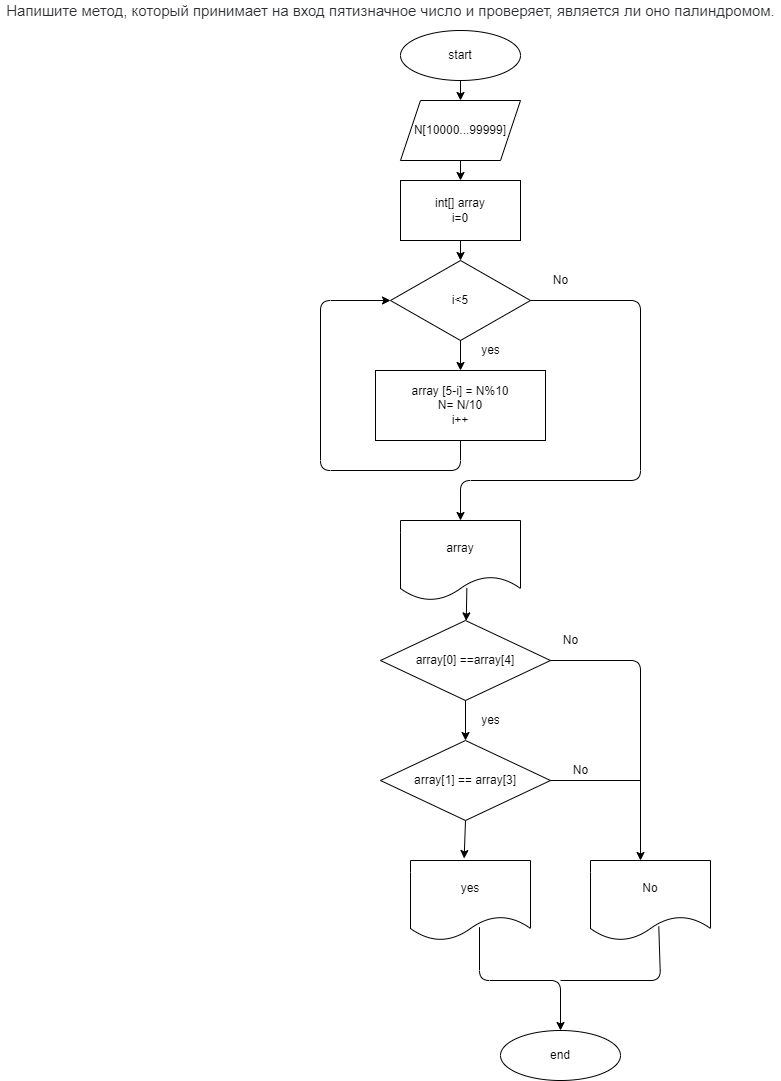

The diagram above was exported from draw.io. Its source (the exported page's mxGraphModel, read from the mxfile embedded in the PNG):
<mxGraphModel dx="1391" dy="304" grid="1" gridSize="10" guides="1" tooltips="1" connect="1" arrows="1" fold="1" page="1" pageScale="1" pageWidth="827" pageHeight="1169" math="0" shadow="0">
  <root>
    <mxCell id="0" />
    <mxCell id="1" parent="0" />
    <mxCell id="2" value="&lt;span style=&quot;color: rgb(44 , 45 , 48) ; font-family: &amp;#34;roboto&amp;#34; , &amp;#34;san francisco&amp;#34; , &amp;#34;helvetica neue&amp;#34; , &amp;#34;helvetica&amp;#34; , &amp;#34;arial&amp;#34; ; font-size: 15px ; background-color: rgb(255 , 255 , 255)&quot;&gt;Напишите метод, который принимает на вход пятизначное число и проверяет, является ли оно палиндромом.&lt;/span&gt;" style="text;html=1;align=center;verticalAlign=middle;resizable=0;points=[];autosize=1;strokeColor=none;fillColor=none;" vertex="1" parent="1">
      <mxGeometry x="-200" y="20" width="780" height="20" as="geometry" />
    </mxCell>
    <mxCell id="3" value="start" style="ellipse;whiteSpace=wrap;html=1;" vertex="1" parent="1">
      <mxGeometry x="200" y="50" width="120" height="50" as="geometry" />
    </mxCell>
    <mxCell id="4" value="N[10000...99999]" style="shape=parallelogram;perimeter=parallelogramPerimeter;whiteSpace=wrap;html=1;fixedSize=1;" vertex="1" parent="1">
      <mxGeometry x="200" y="120" width="120" height="60" as="geometry" />
    </mxCell>
    <mxCell id="5" value="" style="endArrow=classic;html=1;exitX=0.5;exitY=1;exitDx=0;exitDy=0;entryX=0.5;entryY=0;entryDx=0;entryDy=0;" edge="1" parent="1" source="3" target="4">
      <mxGeometry width="50" height="50" relative="1" as="geometry">
        <mxPoint x="270" y="240" as="sourcePoint" />
        <mxPoint x="320" y="190" as="targetPoint" />
      </mxGeometry>
    </mxCell>
    <mxCell id="6" value="int[] array&lt;br&gt;i=0" style="rounded=0;whiteSpace=wrap;html=1;" vertex="1" parent="1">
      <mxGeometry x="200" y="200" width="120" height="60" as="geometry" />
    </mxCell>
    <mxCell id="7" value="" style="endArrow=classic;html=1;exitX=0.5;exitY=1;exitDx=0;exitDy=0;entryX=0.5;entryY=0;entryDx=0;entryDy=0;" edge="1" parent="1" source="4" target="6">
      <mxGeometry width="50" height="50" relative="1" as="geometry">
        <mxPoint x="270" y="240" as="sourcePoint" />
        <mxPoint x="320" y="190" as="targetPoint" />
      </mxGeometry>
    </mxCell>
    <mxCell id="8" value="i&amp;lt;5" style="rhombus;whiteSpace=wrap;html=1;" vertex="1" parent="1">
      <mxGeometry x="190" y="280" width="140" height="80" as="geometry" />
    </mxCell>
    <mxCell id="9" value="" style="endArrow=classic;html=1;exitX=0.5;exitY=1;exitDx=0;exitDy=0;entryX=0.5;entryY=0;entryDx=0;entryDy=0;" edge="1" parent="1" source="6" target="8">
      <mxGeometry width="50" height="50" relative="1" as="geometry">
        <mxPoint x="270" y="330" as="sourcePoint" />
        <mxPoint x="320" y="280" as="targetPoint" />
      </mxGeometry>
    </mxCell>
    <mxCell id="10" value="" style="endArrow=classic;html=1;exitX=0.5;exitY=1;exitDx=0;exitDy=0;" edge="1" parent="1" source="8">
      <mxGeometry width="50" height="50" relative="1" as="geometry">
        <mxPoint x="270" y="430" as="sourcePoint" />
        <mxPoint x="260" y="390" as="targetPoint" />
      </mxGeometry>
    </mxCell>
    <mxCell id="13" value="array [5-i] = N%10&lt;br&gt;N= N/10&lt;br&gt;i++" style="rounded=0;whiteSpace=wrap;html=1;" vertex="1" parent="1">
      <mxGeometry x="175" y="390" width="170" height="70" as="geometry" />
    </mxCell>
    <mxCell id="14" value="" style="endArrow=classic;html=1;exitX=0.5;exitY=1;exitDx=0;exitDy=0;entryX=0;entryY=0.5;entryDx=0;entryDy=0;" edge="1" parent="1" source="13" target="8">
      <mxGeometry width="50" height="50" relative="1" as="geometry">
        <mxPoint x="270" y="420" as="sourcePoint" />
        <mxPoint x="90" y="410" as="targetPoint" />
        <Array as="points">
          <mxPoint x="260" y="490" />
          <mxPoint x="120" y="490" />
          <mxPoint x="120" y="320" />
        </Array>
      </mxGeometry>
    </mxCell>
    <mxCell id="15" value="yes" style="text;html=1;align=center;verticalAlign=middle;resizable=0;points=[];autosize=1;strokeColor=none;fillColor=none;" vertex="1" parent="1">
      <mxGeometry x="275" y="360" width="30" height="20" as="geometry" />
    </mxCell>
    <mxCell id="16" value="" style="endArrow=classic;html=1;exitX=1;exitY=0.5;exitDx=0;exitDy=0;" edge="1" parent="1" source="8">
      <mxGeometry width="50" height="50" relative="1" as="geometry">
        <mxPoint x="270" y="420" as="sourcePoint" />
        <mxPoint x="260" y="540" as="targetPoint" />
        <Array as="points">
          <mxPoint x="440" y="320" />
          <mxPoint x="440" y="500" />
          <mxPoint x="260" y="500" />
        </Array>
      </mxGeometry>
    </mxCell>
    <mxCell id="17" value="No" style="text;html=1;align=center;verticalAlign=middle;resizable=0;points=[];autosize=1;strokeColor=none;fillColor=none;" vertex="1" parent="1">
      <mxGeometry x="345" y="290" width="30" height="20" as="geometry" />
    </mxCell>
    <mxCell id="18" value="array" style="shape=document;whiteSpace=wrap;html=1;boundedLbl=1;" vertex="1" parent="1">
      <mxGeometry x="200" y="540" width="120" height="80" as="geometry" />
    </mxCell>
    <mxCell id="19" value="" style="endArrow=classic;html=1;exitX=0.553;exitY=0.842;exitDx=0;exitDy=0;exitPerimeter=0;" edge="1" parent="1" source="18" target="20">
      <mxGeometry width="50" height="50" relative="1" as="geometry">
        <mxPoint x="270" y="630" as="sourcePoint" />
        <mxPoint x="266" y="640" as="targetPoint" />
      </mxGeometry>
    </mxCell>
    <mxCell id="20" value="array[0] ==array[4]" style="rhombus;whiteSpace=wrap;html=1;" vertex="1" parent="1">
      <mxGeometry x="180" y="640" width="170" height="80" as="geometry" />
    </mxCell>
    <mxCell id="21" value="" style="endArrow=classic;html=1;exitX=0.5;exitY=1;exitDx=0;exitDy=0;" edge="1" parent="1" source="20">
      <mxGeometry width="50" height="50" relative="1" as="geometry">
        <mxPoint x="270" y="730" as="sourcePoint" />
        <mxPoint x="265" y="760" as="targetPoint" />
      </mxGeometry>
    </mxCell>
    <mxCell id="22" value="array[1] == array[3]" style="rhombus;whiteSpace=wrap;html=1;" vertex="1" parent="1">
      <mxGeometry x="180" y="760" width="170" height="80" as="geometry" />
    </mxCell>
    <mxCell id="23" value="yes" style="shape=document;whiteSpace=wrap;html=1;boundedLbl=1;" vertex="1" parent="1">
      <mxGeometry x="210" y="880" width="120" height="80" as="geometry" />
    </mxCell>
    <mxCell id="24" value="" style="endArrow=classic;html=1;exitX=0.5;exitY=1;exitDx=0;exitDy=0;entryX=0.447;entryY=-0.025;entryDx=0;entryDy=0;entryPerimeter=0;" edge="1" parent="1" source="22" target="23">
      <mxGeometry width="50" height="50" relative="1" as="geometry">
        <mxPoint x="270" y="730" as="sourcePoint" />
        <mxPoint x="320" y="680" as="targetPoint" />
      </mxGeometry>
    </mxCell>
    <mxCell id="25" value="yes" style="text;html=1;align=center;verticalAlign=middle;resizable=0;points=[];autosize=1;strokeColor=none;fillColor=none;" vertex="1" parent="1">
      <mxGeometry x="275" y="730" width="30" height="20" as="geometry" />
    </mxCell>
    <mxCell id="26" value="" style="endArrow=classic;html=1;exitX=1;exitY=0.5;exitDx=0;exitDy=0;" edge="1" parent="1" source="20">
      <mxGeometry width="50" height="50" relative="1" as="geometry">
        <mxPoint x="270" y="730" as="sourcePoint" />
        <mxPoint x="440" y="880" as="targetPoint" />
        <Array as="points">
          <mxPoint x="440" y="680" />
        </Array>
      </mxGeometry>
    </mxCell>
    <mxCell id="27" value="No" style="shape=document;whiteSpace=wrap;html=1;boundedLbl=1;" vertex="1" parent="1">
      <mxGeometry x="390" y="880" width="120" height="80" as="geometry" />
    </mxCell>
    <mxCell id="28" value="" style="endArrow=none;html=1;exitX=1;exitY=0.5;exitDx=0;exitDy=0;" edge="1" parent="1" source="22">
      <mxGeometry width="50" height="50" relative="1" as="geometry">
        <mxPoint x="270" y="840" as="sourcePoint" />
        <mxPoint x="440" y="800" as="targetPoint" />
      </mxGeometry>
    </mxCell>
    <mxCell id="29" value="No" style="text;html=1;align=center;verticalAlign=middle;resizable=0;points=[];autosize=1;strokeColor=none;fillColor=none;" vertex="1" parent="1">
      <mxGeometry x="355" y="650" width="30" height="20" as="geometry" />
    </mxCell>
    <mxCell id="30" value="No" style="text;html=1;align=center;verticalAlign=middle;resizable=0;points=[];autosize=1;strokeColor=none;fillColor=none;" vertex="1" parent="1">
      <mxGeometry x="365" y="780" width="30" height="20" as="geometry" />
    </mxCell>
    <mxCell id="31" value="" style="endArrow=classic;html=1;exitX=0.575;exitY=0.833;exitDx=0;exitDy=0;exitPerimeter=0;" edge="1" parent="1" source="23">
      <mxGeometry width="50" height="50" relative="1" as="geometry">
        <mxPoint x="280" y="1000" as="sourcePoint" />
        <mxPoint x="360" y="1050" as="targetPoint" />
        <Array as="points">
          <mxPoint x="279" y="1000" />
          <mxPoint x="360" y="1000" />
        </Array>
      </mxGeometry>
    </mxCell>
    <mxCell id="32" value="" style="endArrow=none;html=1;entryX=0.569;entryY=0.825;entryDx=0;entryDy=0;entryPerimeter=0;" edge="1" parent="1" target="27">
      <mxGeometry width="50" height="50" relative="1" as="geometry">
        <mxPoint x="360" y="1000" as="sourcePoint" />
        <mxPoint x="320" y="890" as="targetPoint" />
        <Array as="points">
          <mxPoint x="460" y="1000" />
        </Array>
      </mxGeometry>
    </mxCell>
    <mxCell id="33" value="end" style="ellipse;whiteSpace=wrap;html=1;" vertex="1" parent="1">
      <mxGeometry x="300" y="1050" width="120" height="50" as="geometry" />
    </mxCell>
  </root>
</mxGraphModel>